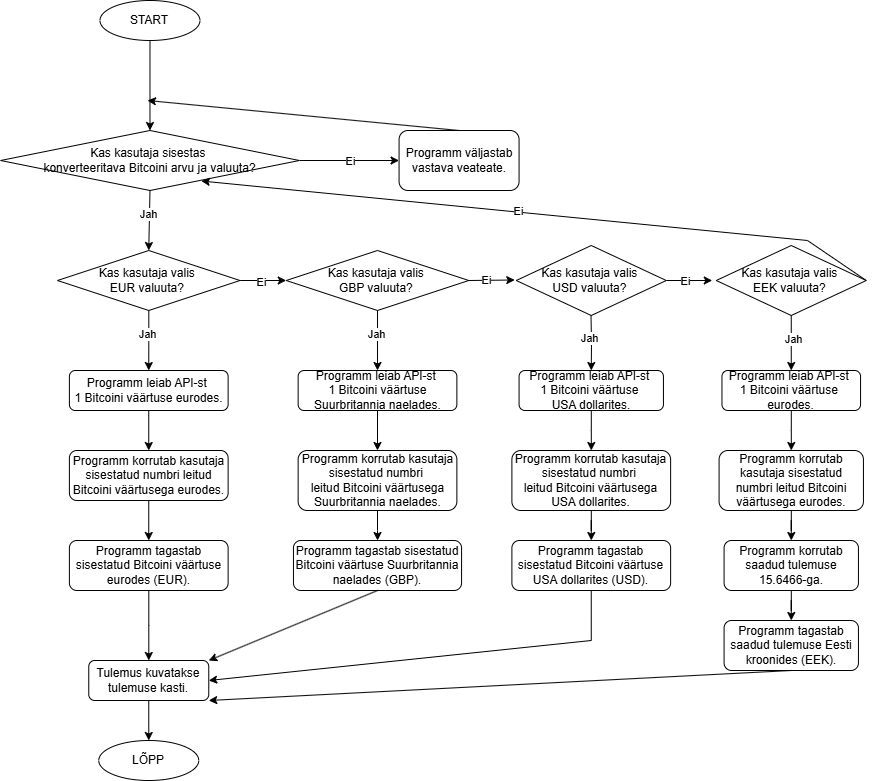

The diagram above was exported from draw.io. Its source (the exported page's mxGraphModel, read from the mxfile embedded in the PNG):
<mxGraphModel dx="2021" dy="468" grid="1" gridSize="10" guides="1" tooltips="1" connect="1" arrows="1" fold="1" page="1" pageScale="1" pageWidth="827" pageHeight="1169" math="0" shadow="0">
  <root>
    <mxCell id="WIyWlLk6GJQsqaUBKTNV-0" />
    <mxCell id="WIyWlLk6GJQsqaUBKTNV-1" parent="WIyWlLk6GJQsqaUBKTNV-0" />
    <mxCell id="3P7W_RlUOrBBp3b-L9N7-4" value="" style="edgeStyle=orthogonalEdgeStyle;rounded=0;orthogonalLoop=1;jettySize=auto;html=1;entryX=0.5;entryY=0;entryDx=0;entryDy=0;" parent="WIyWlLk6GJQsqaUBKTNV-1" source="3P7W_RlUOrBBp3b-L9N7-0" target="EK1bD2yGuSZ7d6jwLYoJ-51" edge="1">
      <mxGeometry relative="1" as="geometry">
        <mxPoint x="132.48000000000002" y="160" as="targetPoint" />
      </mxGeometry>
    </mxCell>
    <mxCell id="3P7W_RlUOrBBp3b-L9N7-0" value="START" style="ellipse;whiteSpace=wrap;html=1;" parent="WIyWlLk6GJQsqaUBKTNV-1" vertex="1">
      <mxGeometry x="82.48000000000002" y="30" width="100" height="40" as="geometry" />
    </mxCell>
    <mxCell id="EK1bD2yGuSZ7d6jwLYoJ-55" value="" style="edgeStyle=orthogonalEdgeStyle;rounded=0;orthogonalLoop=1;jettySize=auto;html=1;" edge="1" parent="WIyWlLk6GJQsqaUBKTNV-1" source="EK1bD2yGuSZ7d6jwLYoJ-51" target="EK1bD2yGuSZ7d6jwLYoJ-54">
      <mxGeometry relative="1" as="geometry" />
    </mxCell>
    <mxCell id="EK1bD2yGuSZ7d6jwLYoJ-56" value="Ei" style="edgeLabel;html=1;align=center;verticalAlign=middle;resizable=0;points=[];" vertex="1" connectable="0" parent="EK1bD2yGuSZ7d6jwLYoJ-55">
      <mxGeometry x="0.0299" relative="1" as="geometry">
        <mxPoint as="offset" />
      </mxGeometry>
    </mxCell>
    <mxCell id="EK1bD2yGuSZ7d6jwLYoJ-51" value="Kas kasutaja sisestas&amp;nbsp;&lt;div&gt;konverteeritava Bitcoini arvu ja valuuta?&lt;/div&gt;" style="rhombus;whiteSpace=wrap;html=1;" vertex="1" parent="WIyWlLk6GJQsqaUBKTNV-1">
      <mxGeometry x="-16.91" y="160" width="298.78" height="60" as="geometry" />
    </mxCell>
    <mxCell id="EK1bD2yGuSZ7d6jwLYoJ-52" value="" style="endArrow=classic;html=1;rounded=0;exitX=0.5;exitY=1;exitDx=0;exitDy=0;entryX=0.5;entryY=0;entryDx=0;entryDy=0;" edge="1" parent="WIyWlLk6GJQsqaUBKTNV-1" source="EK1bD2yGuSZ7d6jwLYoJ-51" target="EK1bD2yGuSZ7d6jwLYoJ-64">
      <mxGeometry width="50" height="50" relative="1" as="geometry">
        <mxPoint x="560" y="230" as="sourcePoint" />
        <mxPoint x="132" y="270" as="targetPoint" />
      </mxGeometry>
    </mxCell>
    <mxCell id="EK1bD2yGuSZ7d6jwLYoJ-53" value="Jah" style="edgeLabel;html=1;align=center;verticalAlign=middle;resizable=0;points=[];" vertex="1" connectable="0" parent="EK1bD2yGuSZ7d6jwLYoJ-52">
      <mxGeometry x="-0.1995" y="-1" relative="1" as="geometry">
        <mxPoint as="offset" />
      </mxGeometry>
    </mxCell>
    <mxCell id="EK1bD2yGuSZ7d6jwLYoJ-54" value="Programm väljastab vastava veateate." style="rounded=1;whiteSpace=wrap;html=1;" vertex="1" parent="WIyWlLk6GJQsqaUBKTNV-1">
      <mxGeometry x="381.57" y="160" width="120" height="60" as="geometry" />
    </mxCell>
    <mxCell id="EK1bD2yGuSZ7d6jwLYoJ-57" value="" style="endArrow=classic;html=1;rounded=0;exitX=0.5;exitY=0;exitDx=0;exitDy=0;" edge="1" parent="WIyWlLk6GJQsqaUBKTNV-1" source="EK1bD2yGuSZ7d6jwLYoJ-54">
      <mxGeometry width="50" height="50" relative="1" as="geometry">
        <mxPoint x="414" y="160" as="sourcePoint" />
        <mxPoint x="130" y="130" as="targetPoint" />
      </mxGeometry>
    </mxCell>
    <mxCell id="EK1bD2yGuSZ7d6jwLYoJ-59" value="LÕPP" style="ellipse;whiteSpace=wrap;html=1;" vertex="1" parent="WIyWlLk6GJQsqaUBKTNV-1">
      <mxGeometry x="81.25999999999999" y="770" width="100" height="40" as="geometry" />
    </mxCell>
    <mxCell id="EK1bD2yGuSZ7d6jwLYoJ-60" value="" style="edgeStyle=orthogonalEdgeStyle;rounded=0;orthogonalLoop=1;jettySize=auto;html=1;entryX=0.5;entryY=0;entryDx=0;entryDy=0;" edge="1" parent="WIyWlLk6GJQsqaUBKTNV-1" source="EK1bD2yGuSZ7d6jwLYoJ-64" target="EK1bD2yGuSZ7d6jwLYoJ-66">
      <mxGeometry relative="1" as="geometry">
        <mxPoint x="130.76" y="400" as="targetPoint" />
      </mxGeometry>
    </mxCell>
    <mxCell id="EK1bD2yGuSZ7d6jwLYoJ-61" value="Jah" style="edgeLabel;html=1;align=center;verticalAlign=middle;resizable=0;points=[];" vertex="1" connectable="0" parent="EK1bD2yGuSZ7d6jwLYoJ-60">
      <mxGeometry x="-0.2" y="-2" relative="1" as="geometry">
        <mxPoint as="offset" />
      </mxGeometry>
    </mxCell>
    <mxCell id="EK1bD2yGuSZ7d6jwLYoJ-62" value="" style="edgeStyle=orthogonalEdgeStyle;rounded=0;orthogonalLoop=1;jettySize=auto;html=1;" edge="1" parent="WIyWlLk6GJQsqaUBKTNV-1" source="EK1bD2yGuSZ7d6jwLYoJ-64" target="EK1bD2yGuSZ7d6jwLYoJ-71">
      <mxGeometry relative="1" as="geometry" />
    </mxCell>
    <mxCell id="EK1bD2yGuSZ7d6jwLYoJ-63" value="Ei" style="edgeLabel;html=1;align=center;verticalAlign=middle;resizable=0;points=[];" vertex="1" connectable="0" parent="EK1bD2yGuSZ7d6jwLYoJ-62">
      <mxGeometry x="-0.1025" y="-1" relative="1" as="geometry">
        <mxPoint as="offset" />
      </mxGeometry>
    </mxCell>
    <mxCell id="EK1bD2yGuSZ7d6jwLYoJ-64" value="Kas kasutaja valis&amp;nbsp;&lt;div&gt;EUR valuuta?&amp;nbsp;&lt;/div&gt;" style="rhombus;whiteSpace=wrap;html=1;" vertex="1" parent="WIyWlLk6GJQsqaUBKTNV-1">
      <mxGeometry x="40" y="280" width="182.5" height="60" as="geometry" />
    </mxCell>
    <mxCell id="EK1bD2yGuSZ7d6jwLYoJ-65" value="" style="edgeStyle=orthogonalEdgeStyle;rounded=0;orthogonalLoop=1;jettySize=auto;html=1;" edge="1" parent="WIyWlLk6GJQsqaUBKTNV-1" source="EK1bD2yGuSZ7d6jwLYoJ-66" target="EK1bD2yGuSZ7d6jwLYoJ-68">
      <mxGeometry relative="1" as="geometry" />
    </mxCell>
    <mxCell id="EK1bD2yGuSZ7d6jwLYoJ-66" value="Programm leiab API-st&amp;nbsp;&lt;div&gt;1 Bitcoini väärtuse eurodes.&lt;/div&gt;" style="rounded=1;whiteSpace=wrap;html=1;" vertex="1" parent="WIyWlLk6GJQsqaUBKTNV-1">
      <mxGeometry x="51.889999999999986" y="400" width="158.73" height="40" as="geometry" />
    </mxCell>
    <mxCell id="EK1bD2yGuSZ7d6jwLYoJ-67" value="" style="edgeStyle=orthogonalEdgeStyle;rounded=0;orthogonalLoop=1;jettySize=auto;html=1;" edge="1" parent="WIyWlLk6GJQsqaUBKTNV-1" source="EK1bD2yGuSZ7d6jwLYoJ-68" target="EK1bD2yGuSZ7d6jwLYoJ-70">
      <mxGeometry relative="1" as="geometry" />
    </mxCell>
    <mxCell id="EK1bD2yGuSZ7d6jwLYoJ-68" value="Programm korrutab kasutaja sisestatud numbri leitud Bitcoini väärtusega eurodes." style="rounded=1;whiteSpace=wrap;html=1;" vertex="1" parent="WIyWlLk6GJQsqaUBKTNV-1">
      <mxGeometry x="51.889999999999986" y="480" width="158.73" height="50" as="geometry" />
    </mxCell>
    <mxCell id="EK1bD2yGuSZ7d6jwLYoJ-69" value="" style="edgeStyle=orthogonalEdgeStyle;rounded=0;orthogonalLoop=1;jettySize=auto;html=1;" edge="1" parent="WIyWlLk6GJQsqaUBKTNV-1" source="EK1bD2yGuSZ7d6jwLYoJ-70" target="EK1bD2yGuSZ7d6jwLYoJ-102">
      <mxGeometry relative="1" as="geometry" />
    </mxCell>
    <mxCell id="EK1bD2yGuSZ7d6jwLYoJ-70" value="Programm tagastab sisestatud Bitcoini väärtuse eurodes (EUR)." style="rounded=1;whiteSpace=wrap;html=1;" vertex="1" parent="WIyWlLk6GJQsqaUBKTNV-1">
      <mxGeometry x="51.889999999999986" y="570" width="158.73" height="50" as="geometry" />
    </mxCell>
    <mxCell id="EK1bD2yGuSZ7d6jwLYoJ-71" value="Kas kasutaja valis&amp;nbsp;&lt;div&gt;GBP valuuta?&amp;nbsp;&lt;/div&gt;" style="rhombus;whiteSpace=wrap;html=1;" vertex="1" parent="WIyWlLk6GJQsqaUBKTNV-1">
      <mxGeometry x="268.76" y="280" width="182.5" height="60" as="geometry" />
    </mxCell>
    <mxCell id="EK1bD2yGuSZ7d6jwLYoJ-72" value="" style="edgeStyle=orthogonalEdgeStyle;rounded=0;orthogonalLoop=1;jettySize=auto;html=1;entryX=0.5;entryY=0;entryDx=0;entryDy=0;exitX=0.5;exitY=1;exitDx=0;exitDy=0;" edge="1" parent="WIyWlLk6GJQsqaUBKTNV-1" source="EK1bD2yGuSZ7d6jwLYoJ-71" target="EK1bD2yGuSZ7d6jwLYoJ-75">
      <mxGeometry relative="1" as="geometry">
        <mxPoint x="360.51" y="340" as="sourcePoint" />
        <mxPoint x="359.51" y="400" as="targetPoint" />
      </mxGeometry>
    </mxCell>
    <mxCell id="EK1bD2yGuSZ7d6jwLYoJ-73" value="Jah" style="edgeLabel;html=1;align=center;verticalAlign=middle;resizable=0;points=[];" vertex="1" connectable="0" parent="EK1bD2yGuSZ7d6jwLYoJ-72">
      <mxGeometry x="-0.2" y="-2" relative="1" as="geometry">
        <mxPoint as="offset" />
      </mxGeometry>
    </mxCell>
    <mxCell id="EK1bD2yGuSZ7d6jwLYoJ-74" value="" style="edgeStyle=orthogonalEdgeStyle;rounded=0;orthogonalLoop=1;jettySize=auto;html=1;" edge="1" parent="WIyWlLk6GJQsqaUBKTNV-1" source="EK1bD2yGuSZ7d6jwLYoJ-75" target="EK1bD2yGuSZ7d6jwLYoJ-77">
      <mxGeometry relative="1" as="geometry" />
    </mxCell>
    <mxCell id="EK1bD2yGuSZ7d6jwLYoJ-75" value="Programm leiab API-st&amp;nbsp;&lt;div&gt;1 Bitcoini väärtuse Suurbritannia naelades.&lt;/div&gt;" style="rounded=1;whiteSpace=wrap;html=1;" vertex="1" parent="WIyWlLk6GJQsqaUBKTNV-1">
      <mxGeometry x="280.64" y="400" width="158.73" height="40" as="geometry" />
    </mxCell>
    <mxCell id="EK1bD2yGuSZ7d6jwLYoJ-76" value="" style="edgeStyle=orthogonalEdgeStyle;rounded=0;orthogonalLoop=1;jettySize=auto;html=1;" edge="1" parent="WIyWlLk6GJQsqaUBKTNV-1" source="EK1bD2yGuSZ7d6jwLYoJ-77" target="EK1bD2yGuSZ7d6jwLYoJ-78">
      <mxGeometry relative="1" as="geometry" />
    </mxCell>
    <mxCell id="EK1bD2yGuSZ7d6jwLYoJ-77" value="Programm korrutab kasutaja sisestatud numbri&amp;nbsp;&lt;div&gt;leitud Bitcoini väärtusega Suurbritannia naelades.&lt;/div&gt;" style="rounded=1;whiteSpace=wrap;html=1;" vertex="1" parent="WIyWlLk6GJQsqaUBKTNV-1">
      <mxGeometry x="280.64" y="480" width="158.73" height="60" as="geometry" />
    </mxCell>
    <mxCell id="EK1bD2yGuSZ7d6jwLYoJ-78" value="Programm tagastab sisestatud Bitcoini väärtuse Suurbritannia naelades (GBP)." style="rounded=1;whiteSpace=wrap;html=1;" vertex="1" parent="WIyWlLk6GJQsqaUBKTNV-1">
      <mxGeometry x="275.95000000000005" y="570" width="168.12" height="50" as="geometry" />
    </mxCell>
    <mxCell id="EK1bD2yGuSZ7d6jwLYoJ-79" value="" style="edgeStyle=orthogonalEdgeStyle;rounded=0;orthogonalLoop=1;jettySize=auto;html=1;exitX=1;exitY=0.5;exitDx=0;exitDy=0;" edge="1" parent="WIyWlLk6GJQsqaUBKTNV-1" source="EK1bD2yGuSZ7d6jwLYoJ-71">
      <mxGeometry relative="1" as="geometry">
        <mxPoint x="451.26" y="309.5" as="sourcePoint" />
        <mxPoint x="497.26" y="309.5" as="targetPoint" />
      </mxGeometry>
    </mxCell>
    <mxCell id="EK1bD2yGuSZ7d6jwLYoJ-80" value="Ei" style="edgeLabel;html=1;align=center;verticalAlign=middle;resizable=0;points=[];" vertex="1" connectable="0" parent="EK1bD2yGuSZ7d6jwLYoJ-79">
      <mxGeometry x="-0.1025" y="-1" relative="1" as="geometry">
        <mxPoint x="-4" y="-1" as="offset" />
      </mxGeometry>
    </mxCell>
    <mxCell id="EK1bD2yGuSZ7d6jwLYoJ-81" value="Kas kasutaja valis&amp;nbsp;&lt;div&gt;USD valuuta?&amp;nbsp;&lt;/div&gt;" style="rhombus;whiteSpace=wrap;html=1;" vertex="1" parent="WIyWlLk6GJQsqaUBKTNV-1">
      <mxGeometry x="498.76" y="275" width="150" height="70" as="geometry" />
    </mxCell>
    <mxCell id="EK1bD2yGuSZ7d6jwLYoJ-82" value="" style="edgeStyle=orthogonalEdgeStyle;rounded=0;orthogonalLoop=1;jettySize=auto;html=1;exitX=1;exitY=0.5;exitDx=0;exitDy=0;" edge="1" parent="WIyWlLk6GJQsqaUBKTNV-1" source="EK1bD2yGuSZ7d6jwLYoJ-81">
      <mxGeometry relative="1" as="geometry">
        <mxPoint x="648.76" y="171" as="sourcePoint" />
        <mxPoint x="694.76" y="310" as="targetPoint" />
      </mxGeometry>
    </mxCell>
    <mxCell id="EK1bD2yGuSZ7d6jwLYoJ-83" value="Ei" style="edgeLabel;html=1;align=center;verticalAlign=middle;resizable=0;points=[];" vertex="1" connectable="0" parent="EK1bD2yGuSZ7d6jwLYoJ-82">
      <mxGeometry x="-0.1025" y="-1" relative="1" as="geometry">
        <mxPoint x="-2" y="-1" as="offset" />
      </mxGeometry>
    </mxCell>
    <mxCell id="EK1bD2yGuSZ7d6jwLYoJ-84" value="Kas kasutaja valis&amp;nbsp;&lt;div&gt;EEK valuuta?&amp;nbsp;&lt;/div&gt;" style="rhombus;whiteSpace=wrap;html=1;" vertex="1" parent="WIyWlLk6GJQsqaUBKTNV-1">
      <mxGeometry x="698.76" y="275" width="150" height="70" as="geometry" />
    </mxCell>
    <mxCell id="EK1bD2yGuSZ7d6jwLYoJ-85" value="" style="edgeStyle=orthogonalEdgeStyle;rounded=0;orthogonalLoop=1;jettySize=auto;html=1;entryX=0.5;entryY=0;entryDx=0;entryDy=0;exitX=0.5;exitY=1;exitDx=0;exitDy=0;" edge="1" parent="WIyWlLk6GJQsqaUBKTNV-1" target="EK1bD2yGuSZ7d6jwLYoJ-88">
      <mxGeometry relative="1" as="geometry">
        <mxPoint x="573.51" y="345" as="sourcePoint" />
        <mxPoint x="573.26" y="405" as="targetPoint" />
      </mxGeometry>
    </mxCell>
    <mxCell id="EK1bD2yGuSZ7d6jwLYoJ-86" value="Jah" style="edgeLabel;html=1;align=center;verticalAlign=middle;resizable=0;points=[];" vertex="1" connectable="0" parent="EK1bD2yGuSZ7d6jwLYoJ-85">
      <mxGeometry x="-0.2" y="-2" relative="1" as="geometry">
        <mxPoint as="offset" />
      </mxGeometry>
    </mxCell>
    <mxCell id="EK1bD2yGuSZ7d6jwLYoJ-87" value="" style="edgeStyle=orthogonalEdgeStyle;rounded=0;orthogonalLoop=1;jettySize=auto;html=1;" edge="1" parent="WIyWlLk6GJQsqaUBKTNV-1" source="EK1bD2yGuSZ7d6jwLYoJ-88" target="EK1bD2yGuSZ7d6jwLYoJ-90">
      <mxGeometry relative="1" as="geometry" />
    </mxCell>
    <mxCell id="EK1bD2yGuSZ7d6jwLYoJ-88" value="Programm leiab API-st&amp;nbsp;&lt;div&gt;1 Bitcoini väärtuse&amp;nbsp;&lt;/div&gt;&lt;div&gt;USA dollarites.&lt;/div&gt;" style="rounded=1;whiteSpace=wrap;html=1;" vertex="1" parent="WIyWlLk6GJQsqaUBKTNV-1">
      <mxGeometry x="501.56999999999994" y="400" width="144.37" height="40" as="geometry" />
    </mxCell>
    <mxCell id="EK1bD2yGuSZ7d6jwLYoJ-89" value="" style="edgeStyle=orthogonalEdgeStyle;rounded=0;orthogonalLoop=1;jettySize=auto;html=1;" edge="1" parent="WIyWlLk6GJQsqaUBKTNV-1" source="EK1bD2yGuSZ7d6jwLYoJ-90" target="EK1bD2yGuSZ7d6jwLYoJ-91">
      <mxGeometry relative="1" as="geometry" />
    </mxCell>
    <mxCell id="EK1bD2yGuSZ7d6jwLYoJ-90" value="Programm korrutab kasutaja sisestatud numbri&amp;nbsp;&lt;div&gt;leitud Bitcoini väärtusega USA dollarites.&lt;/div&gt;" style="rounded=1;whiteSpace=wrap;html=1;" vertex="1" parent="WIyWlLk6GJQsqaUBKTNV-1">
      <mxGeometry x="494.39" y="480" width="158.73" height="60" as="geometry" />
    </mxCell>
    <mxCell id="EK1bD2yGuSZ7d6jwLYoJ-91" value="Programm tagastab sisestatud Bitcoini väärtuse USA dollarites (USD)." style="rounded=1;whiteSpace=wrap;html=1;" vertex="1" parent="WIyWlLk6GJQsqaUBKTNV-1">
      <mxGeometry x="494.39" y="570" width="158.73" height="50" as="geometry" />
    </mxCell>
    <mxCell id="EK1bD2yGuSZ7d6jwLYoJ-92" value="" style="edgeStyle=orthogonalEdgeStyle;rounded=0;orthogonalLoop=1;jettySize=auto;html=1;" edge="1" parent="WIyWlLk6GJQsqaUBKTNV-1" source="EK1bD2yGuSZ7d6jwLYoJ-93" target="EK1bD2yGuSZ7d6jwLYoJ-95">
      <mxGeometry relative="1" as="geometry" />
    </mxCell>
    <mxCell id="EK1bD2yGuSZ7d6jwLYoJ-93" value="Programm leiab API-st&amp;nbsp;&lt;div&gt;1 Bitcoini väärtuse&amp;nbsp;&lt;/div&gt;&lt;div&gt;eurodes.&lt;/div&gt;" style="rounded=1;whiteSpace=wrap;html=1;" vertex="1" parent="WIyWlLk6GJQsqaUBKTNV-1">
      <mxGeometry x="704.46" y="400" width="138.6" height="40" as="geometry" />
    </mxCell>
    <mxCell id="EK1bD2yGuSZ7d6jwLYoJ-94" value="" style="edgeStyle=orthogonalEdgeStyle;rounded=0;orthogonalLoop=1;jettySize=auto;html=1;" edge="1" parent="WIyWlLk6GJQsqaUBKTNV-1" source="EK1bD2yGuSZ7d6jwLYoJ-95" target="EK1bD2yGuSZ7d6jwLYoJ-97">
      <mxGeometry relative="1" as="geometry" />
    </mxCell>
    <mxCell id="EK1bD2yGuSZ7d6jwLYoJ-95" value="Programm korrutab kasutaja sisestatud numbri&amp;nbsp;&lt;span style=&quot;background-color: initial;&quot;&gt;leitud Bitcoini väärtusega eurodes.&lt;/span&gt;" style="rounded=1;whiteSpace=wrap;html=1;" vertex="1" parent="WIyWlLk6GJQsqaUBKTNV-1">
      <mxGeometry x="701.5799999999999" y="480" width="144.36" height="60" as="geometry" />
    </mxCell>
    <mxCell id="EK1bD2yGuSZ7d6jwLYoJ-96" value="" style="edgeStyle=orthogonalEdgeStyle;rounded=0;orthogonalLoop=1;jettySize=auto;html=1;" edge="1" parent="WIyWlLk6GJQsqaUBKTNV-1" source="EK1bD2yGuSZ7d6jwLYoJ-97" target="EK1bD2yGuSZ7d6jwLYoJ-100">
      <mxGeometry relative="1" as="geometry" />
    </mxCell>
    <mxCell id="EK1bD2yGuSZ7d6jwLYoJ-97" value="Programm korrutab saadud tulemuse 15.6466-ga." style="rounded=1;whiteSpace=wrap;html=1;" vertex="1" parent="WIyWlLk6GJQsqaUBKTNV-1">
      <mxGeometry x="706.5799999999999" y="570" width="134.36" height="50" as="geometry" />
    </mxCell>
    <mxCell id="EK1bD2yGuSZ7d6jwLYoJ-98" value="" style="edgeStyle=orthogonalEdgeStyle;rounded=0;orthogonalLoop=1;jettySize=auto;html=1;entryX=0.5;entryY=0;entryDx=0;entryDy=0;exitX=0.5;exitY=1;exitDx=0;exitDy=0;" edge="1" parent="WIyWlLk6GJQsqaUBKTNV-1" source="EK1bD2yGuSZ7d6jwLYoJ-84" target="EK1bD2yGuSZ7d6jwLYoJ-93">
      <mxGeometry relative="1" as="geometry">
        <mxPoint x="773.26" y="345" as="sourcePoint" />
        <mxPoint x="773.51" y="400" as="targetPoint" />
      </mxGeometry>
    </mxCell>
    <mxCell id="EK1bD2yGuSZ7d6jwLYoJ-99" value="Jah" style="edgeLabel;html=1;align=center;verticalAlign=middle;resizable=0;points=[];" vertex="1" connectable="0" parent="EK1bD2yGuSZ7d6jwLYoJ-98">
      <mxGeometry x="-0.1818" y="2" relative="1" as="geometry">
        <mxPoint as="offset" />
      </mxGeometry>
    </mxCell>
    <mxCell id="EK1bD2yGuSZ7d6jwLYoJ-100" value="Programm tagastab saadud tulemuse Eesti kroonides (EEK)." style="rounded=1;whiteSpace=wrap;html=1;" vertex="1" parent="WIyWlLk6GJQsqaUBKTNV-1">
      <mxGeometry x="706.5799999999999" y="650" width="134.36" height="50" as="geometry" />
    </mxCell>
    <mxCell id="EK1bD2yGuSZ7d6jwLYoJ-101" value="" style="edgeStyle=orthogonalEdgeStyle;rounded=0;orthogonalLoop=1;jettySize=auto;html=1;" edge="1" parent="WIyWlLk6GJQsqaUBKTNV-1" source="EK1bD2yGuSZ7d6jwLYoJ-102" target="EK1bD2yGuSZ7d6jwLYoJ-59">
      <mxGeometry relative="1" as="geometry" />
    </mxCell>
    <mxCell id="EK1bD2yGuSZ7d6jwLYoJ-102" value="Tulemus kuvatakse tulemuse kasti." style="rounded=1;whiteSpace=wrap;html=1;" vertex="1" parent="WIyWlLk6GJQsqaUBKTNV-1">
      <mxGeometry x="71.25999999999999" y="690" width="120" height="40" as="geometry" />
    </mxCell>
    <mxCell id="EK1bD2yGuSZ7d6jwLYoJ-103" value="" style="endArrow=classic;html=1;rounded=0;exitX=0.5;exitY=1;exitDx=0;exitDy=0;entryX=1;entryY=0;entryDx=0;entryDy=0;" edge="1" parent="WIyWlLk6GJQsqaUBKTNV-1" source="EK1bD2yGuSZ7d6jwLYoJ-78" target="EK1bD2yGuSZ7d6jwLYoJ-102">
      <mxGeometry width="50" height="50" relative="1" as="geometry">
        <mxPoint x="388.76" y="830" as="sourcePoint" />
        <mxPoint x="438.76" y="780" as="targetPoint" />
        <Array as="points" />
      </mxGeometry>
    </mxCell>
    <mxCell id="EK1bD2yGuSZ7d6jwLYoJ-104" value="" style="endArrow=classic;html=1;rounded=0;exitX=0.5;exitY=1;exitDx=0;exitDy=0;entryX=1;entryY=0.5;entryDx=0;entryDy=0;" edge="1" parent="WIyWlLk6GJQsqaUBKTNV-1" source="EK1bD2yGuSZ7d6jwLYoJ-91" target="EK1bD2yGuSZ7d6jwLYoJ-102">
      <mxGeometry width="50" height="50" relative="1" as="geometry">
        <mxPoint x="388.76" y="830" as="sourcePoint" />
        <mxPoint x="238.76" y="790" as="targetPoint" />
        <Array as="points">
          <mxPoint x="573.76" y="670" />
        </Array>
      </mxGeometry>
    </mxCell>
    <mxCell id="EK1bD2yGuSZ7d6jwLYoJ-105" value="" style="endArrow=classic;html=1;rounded=0;exitX=0.5;exitY=1;exitDx=0;exitDy=0;entryX=1;entryY=1;entryDx=0;entryDy=0;" edge="1" parent="WIyWlLk6GJQsqaUBKTNV-1" source="EK1bD2yGuSZ7d6jwLYoJ-100" target="EK1bD2yGuSZ7d6jwLYoJ-102">
      <mxGeometry width="50" height="50" relative="1" as="geometry">
        <mxPoint x="388.76" y="830" as="sourcePoint" />
        <mxPoint x="438.76" y="780" as="targetPoint" />
      </mxGeometry>
    </mxCell>
    <mxCell id="EK1bD2yGuSZ7d6jwLYoJ-106" value="" style="endArrow=classic;html=1;rounded=0;entryX=0.672;entryY=0.842;entryDx=0;entryDy=0;entryPerimeter=0;" edge="1" parent="WIyWlLk6GJQsqaUBKTNV-1" target="EK1bD2yGuSZ7d6jwLYoJ-51">
      <mxGeometry width="50" height="50" relative="1" as="geometry">
        <mxPoint x="848.76" y="310" as="sourcePoint" />
        <mxPoint x="196.26000000000022" y="230" as="targetPoint" />
        <Array as="points">
          <mxPoint x="790" y="270" />
        </Array>
      </mxGeometry>
    </mxCell>
    <mxCell id="EK1bD2yGuSZ7d6jwLYoJ-107" value="Ei" style="edgeLabel;html=1;align=center;verticalAlign=middle;resizable=0;points=[];" vertex="1" connectable="0" parent="EK1bD2yGuSZ7d6jwLYoJ-106">
      <mxGeometry x="0.0641" y="-1" relative="1" as="geometry">
        <mxPoint as="offset" />
      </mxGeometry>
    </mxCell>
  </root>
</mxGraphModel>